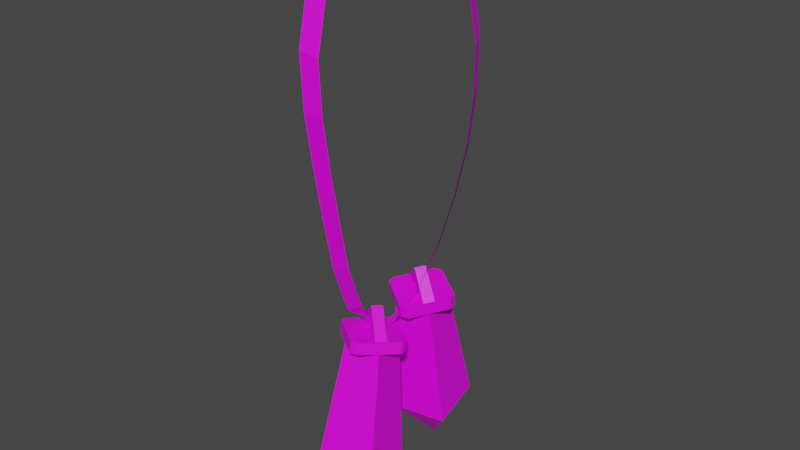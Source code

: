 # Source: Bracelet.blend  (saved by Blender 3.5.10; exported with 4.5.12 LTS)
import bpy
from mathutils import Matrix  # noqa: F401  (used for matrix-valued properties, if any)

bpy.ops.wm.read_factory_settings(use_empty=True)
scene = bpy.context.scene
scene.name = 'Scene'

# ---- collections
col_collection = bpy.data.collections.new('Collection'); scene.collection.children.link(col_collection)

# ---- materials (node trees are filled in below, after node groups)
mat_material = bpy.data.materials.new('Material')
mat_material.use_transparent_shadow = False

# ---- material node trees
mat_material.use_nodes = True; mat_material.node_tree.nodes.clear()
_N = mat_material.node_tree.nodes; _L = mat_material.node_tree.links
n0 = _N.new('ShaderNodeBsdfPrincipled'); n0.name = 'Principled BSDF'; n0.location = (10, 300)
n0.distribution = 'GGX'
n0.subsurface_method = 'RANDOM_WALK_SKIN'
n0.inputs[3].default_value = 1.45
n0.inputs[27].default_value = (0.0, 0.0, 0.0, 1.0)
n0.inputs[28].default_value = 1.0
n1 = _N.new('ShaderNodeOutputMaterial'); n1.name = 'Material Output'; n1.location = (300, 300)
n2 = _N.new('ShaderNodeTexImage'); n2.name = 'Image Texture'; n2.location = (-280, 280)
_L.new(n0.outputs[0], n1.inputs[0])
_L.new(n2.outputs[0], n0.inputs[0])
n1.is_active_output = True

# ---- world
world_world = bpy.data.worlds.new('World'); scene.world = world_world
world_world.use_nodes = True; world_world.node_tree.nodes.clear()
_N = world_world.node_tree.nodes; _L = world_world.node_tree.links
n0 = _N.new('ShaderNodeOutputWorld'); n0.name = 'World Output'; n0.location = (300, 300)
n1 = _N.new('ShaderNodeBackground'); n1.name = 'Background'; n1.location = (10, 300)
n1.inputs[0].default_value = (0.05088, 0.05088, 0.05088, 1.0)
_L.new(n1.outputs[0], n0.inputs[0])
n0.is_active_output = True
world_world.color = (0.05088, 0.05088, 0.05088)
world_world.use_sun_shadow = False
world_world.sun_shadow_jitter_overblur = 0.0

# ---- meshes
me_plane_007 = bpy.data.meshes.new('Plane.007')
me_plane_007.from_pydata([(0.5079, 0.738, 4.608), (-0.7476, -0.5106, 4.613), (-0.1179, 0.1157, 5.496), (0.1552, 0.3873, 4.609), (-0.1186, 0.115, 5.044), (-0.395, -0.1599, 4.612), (0.4049, 0.1239, 4.609), (0.1358, -0.153, 5.044), (-0.136, -0.4325, 4.612), (0.7516, 0.4805, 4.608), (0.1365, -0.1522, 5.496), (-0.4827, -0.789, 4.613), (0.135, -1.149, 4.231), (-0.135, -1.149, 4.231), (-1.149, -0.135, 4.231), (-1.149, 0.135, 4.231), (-0.135, 1.149, 4.231), (0.135, 1.149, 4.231), (1.149, 0.135, 4.231), (1.149, -0.135, 4.231), (1.149, -0.135, 4.645), (1.149, 0.135, 4.645), (0.135, 1.149, 4.645), (-0.135, 1.149, 4.645), (-0.135, -1.149, 4.645), (0.135, -1.149, 4.645), (-1.149, 0.135, 4.645), (-1.149, -0.135, 4.645)], [], [(14, 13, 24, 27), (16, 15, 26, 23), (18, 17, 22, 21), (14, 15, 16, 17, 18, 19, 12, 13), (26, 27, 24, 25, 20, 21, 22, 23), (4, 2, 0, 3), (5, 1, 2, 4), (7, 6, 9, 10), (8, 7, 10, 11), (3, 0, 9, 6), (2, 1, 11, 10), (5, 4, 7, 8), (1, 5, 8, 11), (0, 2, 10, 9), (4, 3, 6, 7), (12, 25, 24, 13), (26, 15, 14, 27), (22, 17, 16, 23), (18, 21, 20, 19), (12, 19, 20, 25)])
_uv = me_plane_007.uv_layers.new(name='UVMap')
_uv.uv.foreach_set('vector', [0.1051, 0.0, 0.8949, 0.0, 0.8949, 0.0, 0.1051, 0.0, 0.0, 0.8949, 0.0, 0.1051, 0.0, 0.1051, 0.0, 0.8949, 0.8949, 1.0, 0.1051, 1.0, 0.1051, 1.0, 0.8949, 1.0, 0.1051, 0.0, 0.0, 0.1051, 0.0, 0.8949, 0.1051, 1.0, 0.8949, 1.0, 1.0, 0.8949, 1.0, 0.1051, 0.8949, 0.0, 0.0, 0.1051, 0.1051, 0.0, 0.8949, 0.0, 1.0, 0.1051, 1.0, 0.8949, 0.8949, 1.0, 0.1051, 1.0, 0.0, 0.8949, 0.1747, 0.1747, 0.0, 0.0, 0.0, 1.0, 0.1747, 0.8253, 0.8253, 0.1747, 1.0, 0.0, 0.0, 0.0, 0.1747, 0.1747, 0.1747, 0.1747, 0.1747, 0.8253, 0.0, 1.0, 0.0, 0.0, 0.8253, 0.1747, 0.1747, 0.1747, 0.0, 0.0, 1.0, 0.0, 0.1747, 0.8253, 0.0, 1.0, 0.0, 1.0, 0.1747, 0.8253, 0.0, 0.0, 1.0, 0.0, 1.0, 0.0, 0.0, 0.0, 0.8253, 0.1747, 0.1747, 0.1747, 0.1747, 0.1747, 0.8253, 0.1747, 1.0, 0.0, 0.8253, 0.1747, 0.8253, 0.1747, 1.0, 0.0, 0.0, 1.0, 0.0, 0.0, 0.0, 0.0, 0.0, 1.0, 0.1747, 0.1747, 0.1747, 0.8253, 0.1747, 0.8253, 0.1747, 0.1747, 1.0, 0.1051, 1.0, 0.1051, 0.8949, 0.0, 0.8949, 0.0, 0.0, 0.1051, 0.0, 0.1051, 0.1051, 0.0, 0.1051, 0.0, 0.1051, 1.0, 0.1051, 1.0, 0.0, 0.8949, 0.0, 0.8949, 0.8949, 1.0, 0.8949, 1.0, 1.0, 0.8949, 1.0, 0.8949, 1.0, 0.1051, 1.0, 0.8949, 1.0, 0.8949, 1.0, 0.1051])
me_plane_007.materials.append(mat_material)
me_plane_007.update()
me_plane_006 = bpy.data.meshes.new('Plane.006')
me_plane_006.from_pydata([(-1.0, -1.0, 0.0), (1.0, -1.0, 0.0), (-1.0, 1.0, 0.0), (1.0, 1.0, 0.0), (-0.6323, 0.6323, 4.231), (-0.6323, -0.6323, 4.231), (0.6323, -0.6323, 4.231), (0.6323, 0.6323, 4.231), (0.0, 0.0, -1.665)], [], [(2, 3, 8), (5, 6, 7, 4), (3, 2, 4, 7), (0, 1, 6, 5), (1, 3, 7, 6), (2, 0, 5, 4), (1, 0, 8), (3, 1, 8), (0, 2, 8)])
_uv = me_plane_006.uv_layers.new(name='UVMap')
_uv.uv.foreach_set('vector', [0.0, 1.0, 1.0, 1.0, 0.0, 1.0, 0.0, 0.0, 1.0, 0.0, 1.0, 1.0, 0.0, 1.0, 1.0, 1.0, 0.0, 1.0, 0.0, 1.0, 1.0, 1.0, 0.0, 0.0, 1.0, 0.0, 1.0, 0.0, 0.0, 0.0, 1.0, 0.0, 1.0, 1.0, 1.0, 1.0, 1.0, 0.0, 0.0, 1.0, 0.0, 0.0, 0.0, 0.0, 0.0, 1.0, 1.0, 0.0, 0.0, 0.0, 1.0, 0.0, 1.0, 1.0, 1.0, 0.0, 1.0, 1.0, 0.0, 0.0, 0.0, 1.0, 0.0, 0.0])
me_plane_006.materials.append(mat_material)
me_plane_006.update()
me_plane_004 = bpy.data.meshes.new('Plane.004')
me_plane_004.from_pydata([(2.534, -1.561, 13.62), (3.297, -1.305, 13.86), (2.538, -1.56, 13.59), (3.302, -1.305, 13.82), (2.637, -1.505, 11.94), (2.492, -1.374, 10.32), (2.12, -1.18, 8.739), (1.557, -0.9314, 7.217), (0.8024, -0.6191, 5.782), (-0.271, -0.09174, 4.683), (-1.246, 0.1483, 6.052), (-1.802, 0.222, 7.622), (-2.178, 0.2426, 9.31), (-2.484, 0.2896, 11.01), (-2.714, 0.3541, 12.71), (-2.773, 0.3845, 14.4), (-2.468, 0.2864, 16.04), (-1.483, -0.1062, 17.2), (-0.0735, -0.7218, 17.5), (1.344, -1.283, 16.73), (2.154, -1.515, 15.25), (2.877, -1.253, 15.65), (1.968, -0.9918, 17.29), (0.3401, -0.3452, 18.16), (-1.295, 0.3694, 17.81), (-2.482, 0.8435, 16.42), (-2.827, 0.9551, 14.58), (-2.761, 0.9221, 12.75), (-2.516, 0.8536, 10.96), (-2.195, 0.8041, 9.194), (-1.795, 0.7815, 7.419), (-1.182, 0.6998, 5.713), (0.1427, 0.2206, 4.696), (1.421, -0.2854, 5.276), (2.241, -0.6238, 6.842), (2.851, -0.8933, 8.501), (3.256, -1.104, 10.23), (3.413, -1.246, 12.02)], [], [(4, 37, 3, 2), (0, 1, 21, 20), (20, 21, 22, 19), (19, 22, 23, 18), (18, 23, 24, 17), (17, 24, 25, 16), (16, 25, 26, 15), (15, 26, 27, 14), (14, 27, 28, 13), (13, 28, 29, 12), (12, 29, 30, 11), (11, 30, 31, 10), (10, 31, 32, 9), (9, 32, 33, 8), (8, 33, 34, 7), (7, 34, 35, 6), (6, 35, 36, 5), (5, 36, 37, 4)])
_uv = me_plane_004.uv_layers.new(name='UVMap')
_uv.uv.foreach_set('vector', [0.0, 0.9444, 1.0, 0.9444, 1.0, 1.0, 0.0, 1.0, 0.0, 0.0, 1.0, 0.0, 1.0, 0.05556, 0.0, 0.05556, 0.0, 0.05556, 1.0, 0.05556, 1.0, 0.1111, 0.0, 0.1111, 0.0, 0.1111, 1.0, 0.1111, 1.0, 0.1667, 0.0, 0.1667, 0.0, 0.1667, 1.0, 0.1667, 1.0, 0.2222, 0.0, 0.2222, 0.0, 0.2222, 1.0, 0.2222, 1.0, 0.2778, 0.0, 0.2778, 0.0, 0.2778, 1.0, 0.2778, 1.0, 0.3333, 0.0, 0.3333, 0.0, 0.3333, 1.0, 0.3333, 1.0, 0.3889, 0.0, 0.3889, 0.0, 0.3889, 1.0, 0.3889, 1.0, 0.4444, 0.0, 0.4444, 0.0, 0.4444, 1.0, 0.4444, 1.0, 0.5, 0.0, 0.5, 0.0, 0.5, 1.0, 0.5, 1.0, 0.5556, 0.0, 0.5556, 0.0, 0.5556, 1.0, 0.5556, 1.0, 0.6111, 0.0, 0.6111, 0.0, 0.6111, 1.0, 0.6111, 1.0, 0.6667, 0.0, 0.6667, 0.0, 0.6667, 1.0, 0.6667, 1.0, 0.7222, 0.0, 0.7222, 0.0, 0.7222, 1.0, 0.7222, 1.0, 0.7778, 0.0, 0.7778, 0.0, 0.7778, 1.0, 0.7778, 1.0, 0.8333, 0.0, 0.8333, 0.0, 0.8333, 1.0, 0.8333, 1.0, 0.8889, 0.0, 0.8889, 0.0, 0.8889, 1.0, 0.8889, 1.0, 0.9444, 0.0, 0.9444])
me_plane_004.materials.append(mat_material)
me_plane_004.update()
me_plane_005 = bpy.data.meshes.new('Plane.005')
me_plane_005.from_pydata([(0.5079, 0.738, 4.608), (-0.7476, -0.5106, 4.613), (-0.1179, 0.1157, 5.496), (0.1552, 0.3873, 4.609), (-0.1186, 0.115, 5.044), (-0.395, -0.1599, 4.612), (0.4049, 0.1239, 4.609), (0.1358, -0.153, 5.044), (-0.136, -0.4325, 4.612), (0.7516, 0.4805, 4.608), (0.1365, -0.1522, 5.496), (-0.4827, -0.789, 4.613), (0.135, -1.149, 4.231), (-0.135, -1.149, 4.231), (-1.149, -0.135, 4.231), (-1.149, 0.135, 4.231), (-0.135, 1.149, 4.231), (0.135, 1.149, 4.231), (1.149, 0.135, 4.231), (1.149, -0.135, 4.231), (1.149, -0.135, 4.645), (1.149, 0.135, 4.645), (0.135, 1.149, 4.645), (-0.135, 1.149, 4.645), (-0.135, -1.149, 4.645), (0.135, -1.149, 4.645), (-1.149, 0.135, 4.645), (-1.149, -0.135, 4.645)], [], [(14, 13, 24, 27), (16, 15, 26, 23), (18, 17, 22, 21), (14, 15, 16, 17, 18, 19, 12, 13), (26, 27, 24, 25, 20, 21, 22, 23), (4, 2, 0, 3), (5, 1, 2, 4), (7, 6, 9, 10), (8, 7, 10, 11), (3, 0, 9, 6), (2, 1, 11, 10), (5, 4, 7, 8), (1, 5, 8, 11), (0, 2, 10, 9), (4, 3, 6, 7), (12, 25, 24, 13), (26, 15, 14, 27), (22, 17, 16, 23), (18, 21, 20, 19), (12, 19, 20, 25)])
_uv = me_plane_005.uv_layers.new(name='UVMap')
_uv.uv.foreach_set('vector', [0.1051, 0.0, 0.8949, 0.0, 0.8949, 0.0, 0.1051, 0.0, 0.0, 0.8949, 0.0, 0.1051, 0.0, 0.1051, 0.0, 0.8949, 0.8949, 1.0, 0.1051, 1.0, 0.1051, 1.0, 0.8949, 1.0, 0.1051, 0.0, 0.0, 0.1051, 0.0, 0.8949, 0.1051, 1.0, 0.8949, 1.0, 1.0, 0.8949, 1.0, 0.1051, 0.8949, 0.0, 0.0, 0.1051, 0.1051, 0.0, 0.8949, 0.0, 1.0, 0.1051, 1.0, 0.8949, 0.8949, 1.0, 0.1051, 1.0, 0.0, 0.8949, 0.1747, 0.1747, 0.0, 0.0, 0.0, 1.0, 0.1747, 0.8253, 0.8253, 0.1747, 1.0, 0.0, 0.0, 0.0, 0.1747, 0.1747, 0.1747, 0.1747, 0.1747, 0.8253, 0.0, 1.0, 0.0, 0.0, 0.8253, 0.1747, 0.1747, 0.1747, 0.0, 0.0, 1.0, 0.0, 0.1747, 0.8253, 0.0, 1.0, 0.0, 1.0, 0.1747, 0.8253, 0.0, 0.0, 1.0, 0.0, 1.0, 0.0, 0.0, 0.0, 0.8253, 0.1747, 0.1747, 0.1747, 0.1747, 0.1747, 0.8253, 0.1747, 1.0, 0.0, 0.8253, 0.1747, 0.8253, 0.1747, 1.0, 0.0, 0.0, 1.0, 0.0, 0.0, 0.0, 0.0, 0.0, 1.0, 0.1747, 0.1747, 0.1747, 0.8253, 0.1747, 0.8253, 0.1747, 0.1747, 1.0, 0.1051, 1.0, 0.1051, 0.8949, 0.0, 0.8949, 0.0, 0.0, 0.1051, 0.0, 0.1051, 0.1051, 0.0, 0.1051, 0.0, 0.1051, 1.0, 0.1051, 1.0, 0.0, 0.8949, 0.0, 0.8949, 0.8949, 1.0, 0.8949, 1.0, 1.0, 0.8949, 1.0, 0.8949, 1.0, 0.1051, 1.0, 0.8949, 1.0, 0.8949, 1.0, 0.1051])
me_plane_005.materials.append(mat_material)
me_plane_005.update()
me_plane_002 = bpy.data.meshes.new('Plane.002')
me_plane_002.from_pydata([(-1.0, -1.0, 0.0), (1.0, -1.0, 0.0), (-1.0, 1.0, 0.0), (1.0, 1.0, 0.0), (-0.6323, 0.6323, 4.231), (-0.6323, -0.6323, 4.231), (0.6323, -0.6323, 4.231), (0.6323, 0.6323, 4.231), (0.0, 0.0, -1.665)], [], [(2, 3, 8), (5, 6, 7, 4), (3, 2, 4, 7), (0, 1, 6, 5), (1, 3, 7, 6), (2, 0, 5, 4), (1, 0, 8), (3, 1, 8), (0, 2, 8)])
_uv = me_plane_002.uv_layers.new(name='UVMap')
_uv.uv.foreach_set('vector', [0.0, 1.0, 1.0, 1.0, 0.0, 1.0, 0.0, 0.0, 1.0, 0.0, 1.0, 1.0, 0.0, 1.0, 1.0, 1.0, 0.0, 1.0, 0.0, 1.0, 1.0, 1.0, 0.0, 0.0, 1.0, 0.0, 1.0, 0.0, 0.0, 0.0, 1.0, 0.0, 1.0, 1.0, 1.0, 1.0, 1.0, 0.0, 0.0, 1.0, 0.0, 0.0, 0.0, 0.0, 0.0, 1.0, 1.0, 0.0, 0.0, 0.0, 1.0, 0.0, 1.0, 1.0, 1.0, 0.0, 1.0, 1.0, 0.0, 0.0, 0.0, 1.0, 0.0, 0.0])
me_plane_002.materials.append(mat_material)
me_plane_002.update()

# ---- objects
ob_plane_005 = bpy.data.objects.new('Plane.005', me_plane_007)
ob_plane_004 = bpy.data.objects.new('Plane.004', me_plane_006)
ob_plane_003 = bpy.data.objects.new('Plane.003', me_plane_004)
ob_plane_002 = bpy.data.objects.new('Plane.002', me_plane_005)
ob_plane = bpy.data.objects.new('Plane', me_plane_002)

# ---- transforms, parenting, visibility, modifiers, constraints
ob_plane_005.location = (0.003947, 0.0435, -0.3094)
ob_plane_005.rotation_euler = (-0.02076, -0.1305, 1.729)
ob_plane_005.scale = (0.02933, 0.02933, 0.02933)
ob_plane_004.location = (0.003947, 0.0435, -0.3094)
ob_plane_004.rotation_euler = (-0.02076, -0.1305, 1.729)
ob_plane_004.scale = (0.02933, 0.02933, 0.02933)
ob_plane_003.location = (-0.001141, -0.01904, -0.3366)
ob_plane_003.rotation_euler = (0.0, -0.0, 1.728)
ob_plane_003.scale = (0.02933, 0.02933, 0.02933)
ob_plane_002.location = (-0.001141, -0.05952, -0.3275)
ob_plane_002.rotation_euler = (0.02494, 0.1564, 1.73)
ob_plane_002.scale = (0.02933, 0.02933, 0.02933)
ob_plane.location = (-0.001141, -0.05952, -0.3275)
ob_plane.rotation_euler = (0.02494, 0.1564, 1.73)
ob_plane.scale = (0.02933, 0.02933, 0.02933)

# ---- collection membership
col_collection.objects.link(ob_plane_005)
col_collection.objects.link(ob_plane_004)
col_collection.objects.link(ob_plane_003)
col_collection.objects.link(ob_plane_002)
col_collection.objects.link(ob_plane)

# ---- scene / render settings (as saved in the file)
scene.frame_start = 1; scene.frame_end = 250; scene.frame_set(1)
scene.render.engine = 'BLENDER_EEVEE_NEXT'
scene.cycles.sampling_pattern = 'TABULATED_SOBOL'
scene.view_settings.view_transform = 'Filmic'
bpy.context.view_layer.update()

# ---- added for rendering (the .blend has no active camera and no usable light): camera, sun
cam_auto = bpy.data.cameras.new('AutoCamera')
cam_auto.lens = 50.0
cam_auto.sensor_width = 36.0
cam_auto.clip_end = 1000.0
ob_auto_camera = bpy.data.objects.new('AutoCamera', cam_auto)
scene.collection.objects.link(ob_auto_camera)
ob_auto_camera.location = (0.576805, -0.693778, 0.363974)
ob_auto_camera.rotation_euler = (1.09748, -7.21219e-08, 0.694738)
scene.camera = ob_auto_camera
light_auto_sun = bpy.data.lights.new('AutoSun', 'SUN')
light_auto_sun.energy = 3.0
light_auto_sun.angle = 0.0523599
ob_auto_sun = bpy.data.objects.new('AutoSun', light_auto_sun)
scene.collection.objects.link(ob_auto_sun)
ob_auto_sun.rotation_euler = (0.872665, 0.174533, 0.523599)
bpy.context.view_layer.update()
